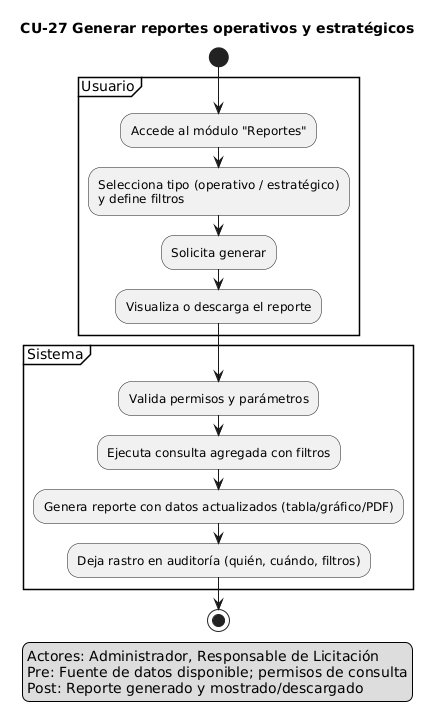

The diagram above was rendered by PlantUML. Its source (embedded in the PNG):
@startuml
title CU-27 Generar reportes operativos y estratégicos
skinparam shadowing false

start
legend left
Actores: Administrador, Responsable de Licitación
Pre: Fuente de datos disponible; permisos de consulta
Post: Reporte generado y mostrado/descargado
endlegend

partition "Usuario" {
  :Accede al módulo "Reportes";
  :Selecciona tipo (operativo / estratégico)\ny define filtros;
  :Solicita generar;
  :Visualiza o descarga el reporte;
}
partition "Sistema" {
  :Valida permisos y parámetros;
  :Ejecuta consulta agregada con filtros;
  :Genera reporte con datos actualizados (tabla/gráfico/PDF);
  :Deja rastro en auditoría (quién, cuándo, filtros);
}
stop
@enduml